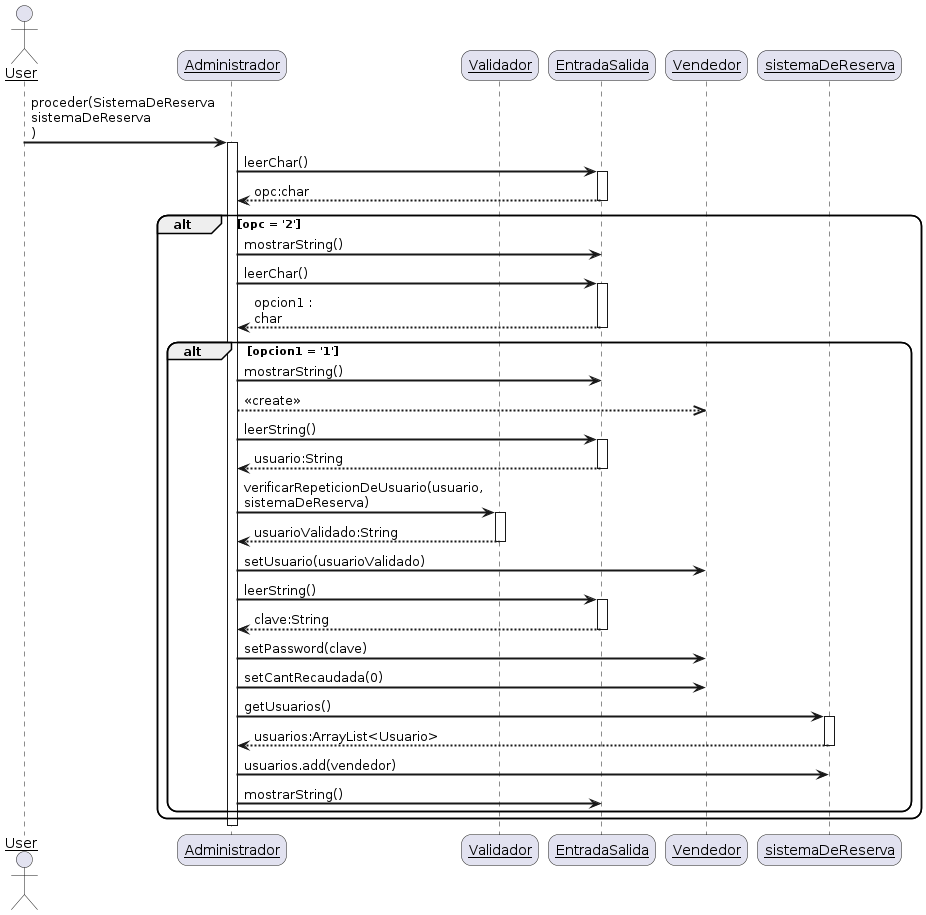

The diagram above was rendered by PlantUML. Its source (embedded in the PNG):
@startuml
skinparam sequenceArrowThickness 2
skinparam roundcorner 20
skinparam maxmessagesize 60
skinparam sequenceParticipant underline

actor User
participant "Administrador" as A
participant "Validador" as B
participant "EntradaSalida" as D
participant "Vendedor" as V
participant "sistemaDeReserva" as E


User -> A: proceder(SistemaDeReserva sistemaDeReserva )
activate A


A -> D: leerChar()
activate D
return opc:char



alt opc = '2'
A -> D: mostrarString()
A -> D: leerChar()
activate D
return opcion1 : char

alt opcion1 = '1'

A -> D: mostrarString()

A -->> V: <<create>>

A -> D: leerString()
activate D
return usuario:String

A -> B: verificarRepeticionDeUsuario(usuario, sistemaDeReserva)
activate B
return usuarioValidado:String

A -> V: setUsuario(usuarioValidado)

A -> D: leerString()
activate D
return clave:String

A -> V: setPassword(clave)
A -> V: setCantRecaudada(0)

A -> E: getUsuarios()
activate E 
return usuarios:ArrayList<Usuario>

A -> E: usuarios.add(vendedor)

A -> D: mostrarString()
end 
end
deactivate A
@enduml